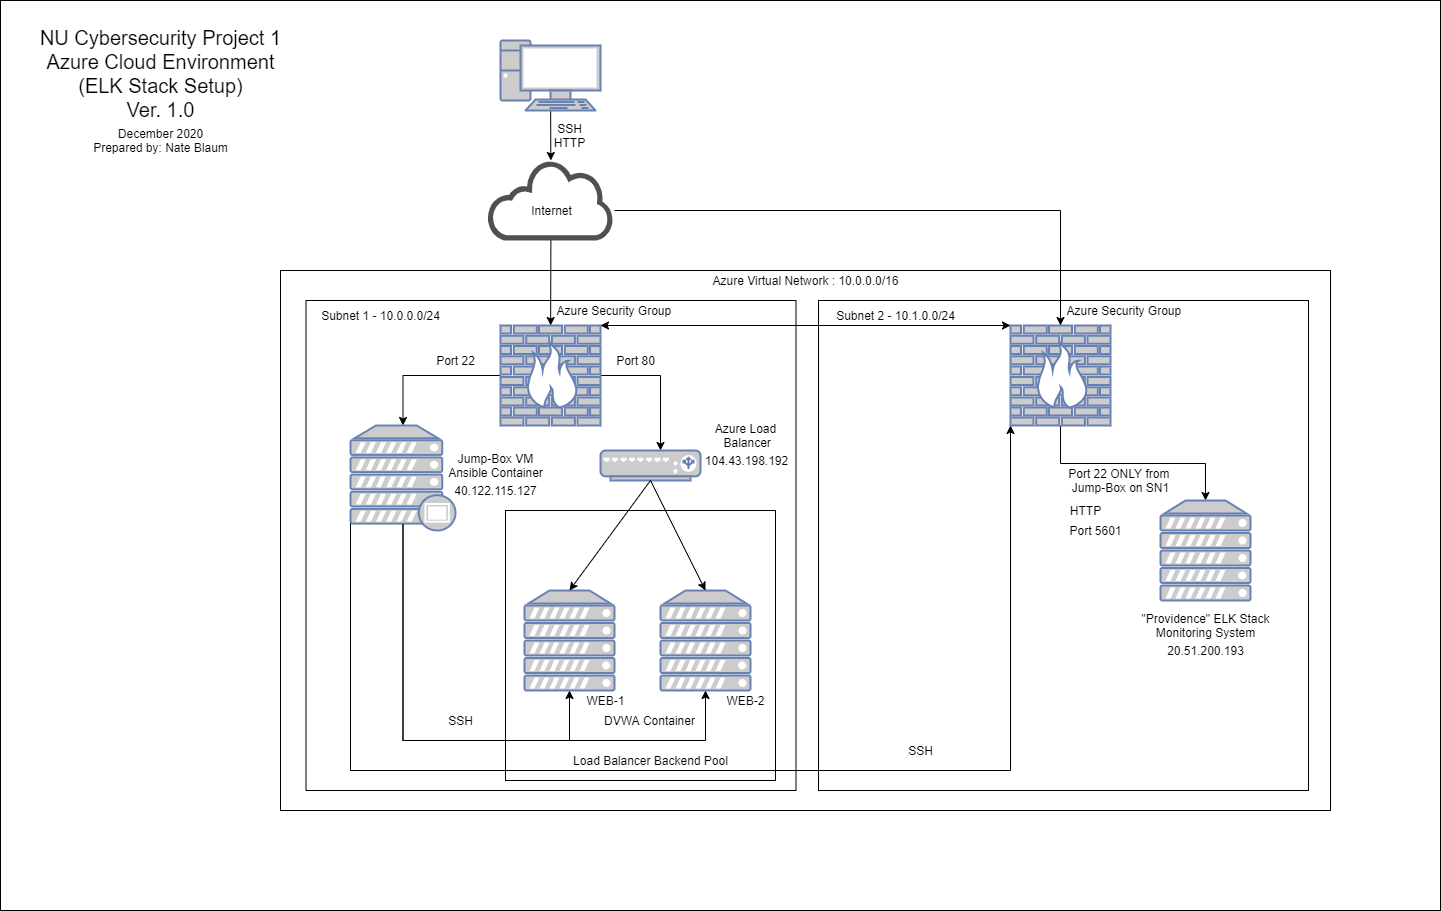

The diagram above was exported from draw.io. Its source (the exported page's mxGraphModel, read from the mxfile embedded in the PNG):
<mxGraphModel dx="2942" dy="1122" grid="1" gridSize="10" guides="1" tooltips="1" connect="1" arrows="1" fold="1" page="1" pageScale="1" pageWidth="1100" pageHeight="850" math="0" shadow="0">
  <root>
    <mxCell id="0" />
    <mxCell id="1" parent="0" />
    <mxCell id="pnjZ4Rm4tVsc6vE3b-cW-68" value="" style="rounded=0;whiteSpace=wrap;html=1;" vertex="1" parent="1">
      <mxGeometry width="1440" height="910" as="geometry" />
    </mxCell>
    <mxCell id="pnjZ4Rm4tVsc6vE3b-cW-49" value="" style="rounded=0;whiteSpace=wrap;html=1;" vertex="1" parent="1">
      <mxGeometry x="280" y="270" width="1050" height="540" as="geometry" />
    </mxCell>
    <mxCell id="pnjZ4Rm4tVsc6vE3b-cW-12" value="" style="edgeStyle=none;rounded=0;orthogonalLoop=1;jettySize=auto;html=1;" edge="1" parent="1" source="pnjZ4Rm4tVsc6vE3b-cW-1" target="pnjZ4Rm4tVsc6vE3b-cW-2">
      <mxGeometry relative="1" as="geometry" />
    </mxCell>
    <mxCell id="pnjZ4Rm4tVsc6vE3b-cW-1" value="" style="fontColor=#0066CC;verticalAlign=top;verticalLabelPosition=bottom;labelPosition=center;align=center;html=1;outlineConnect=0;fillColor=#CCCCCC;strokeColor=#6881B3;gradientColor=none;gradientDirection=north;strokeWidth=2;shape=mxgraph.networks.pc;" vertex="1" parent="1">
      <mxGeometry x="500" y="40" width="100" height="70" as="geometry" />
    </mxCell>
    <mxCell id="pnjZ4Rm4tVsc6vE3b-cW-2" value="" style="pointerEvents=1;shadow=0;dashed=0;html=1;strokeColor=none;fillColor=#505050;labelPosition=center;verticalLabelPosition=bottom;outlineConnect=0;verticalAlign=top;align=center;shape=mxgraph.office.clouds.cloud;" vertex="1" parent="1">
      <mxGeometry x="487" y="160" width="127" height="80" as="geometry" />
    </mxCell>
    <mxCell id="pnjZ4Rm4tVsc6vE3b-cW-4" value="" style="whiteSpace=wrap;html=1;aspect=fixed;" vertex="1" parent="1">
      <mxGeometry x="305.5" y="300" width="490" height="490" as="geometry" />
    </mxCell>
    <mxCell id="pnjZ4Rm4tVsc6vE3b-cW-17" style="edgeStyle=elbowEdgeStyle;rounded=0;orthogonalLoop=1;jettySize=auto;html=1;" edge="1" parent="1" source="pnjZ4Rm4tVsc6vE3b-cW-5" target="pnjZ4Rm4tVsc6vE3b-cW-6">
      <mxGeometry relative="1" as="geometry">
        <Array as="points">
          <mxPoint x="660" y="375" />
        </Array>
      </mxGeometry>
    </mxCell>
    <mxCell id="pnjZ4Rm4tVsc6vE3b-cW-24" style="edgeStyle=elbowEdgeStyle;rounded=0;orthogonalLoop=1;jettySize=auto;elbow=vertical;html=1;entryX=0.5;entryY=0;entryDx=0;entryDy=0;entryPerimeter=0;" edge="1" parent="1" source="pnjZ4Rm4tVsc6vE3b-cW-5" target="pnjZ4Rm4tVsc6vE3b-cW-8">
      <mxGeometry relative="1" as="geometry">
        <Array as="points">
          <mxPoint x="370" y="375" />
        </Array>
      </mxGeometry>
    </mxCell>
    <mxCell id="pnjZ4Rm4tVsc6vE3b-cW-5" value="" style="fontColor=#0066CC;verticalAlign=top;verticalLabelPosition=bottom;labelPosition=center;align=center;html=1;outlineConnect=0;fillColor=#CCCCCC;strokeColor=#6881B3;gradientColor=none;gradientDirection=north;strokeWidth=2;shape=mxgraph.networks.firewall;" vertex="1" parent="1">
      <mxGeometry x="500" y="325" width="100" height="100" as="geometry" />
    </mxCell>
    <mxCell id="pnjZ4Rm4tVsc6vE3b-cW-6" value="" style="fontColor=#0066CC;verticalAlign=top;verticalLabelPosition=bottom;labelPosition=center;align=center;html=1;outlineConnect=0;fillColor=#CCCCCC;strokeColor=#6881B3;gradientColor=none;gradientDirection=north;strokeWidth=2;shape=mxgraph.networks.load_balancer;" vertex="1" parent="1">
      <mxGeometry x="600" y="450" width="100" height="30" as="geometry" />
    </mxCell>
    <mxCell id="pnjZ4Rm4tVsc6vE3b-cW-20" style="edgeStyle=orthogonalEdgeStyle;rounded=0;orthogonalLoop=1;jettySize=auto;html=1;entryX=0.5;entryY=1;entryDx=0;entryDy=0;entryPerimeter=0;exitX=0.5;exitY=1;exitDx=0;exitDy=0;exitPerimeter=0;" edge="1" parent="1" source="pnjZ4Rm4tVsc6vE3b-cW-10" target="pnjZ4Rm4tVsc6vE3b-cW-9">
      <mxGeometry relative="1" as="geometry" />
    </mxCell>
    <mxCell id="pnjZ4Rm4tVsc6vE3b-cW-8" value="" style="fontColor=#0066CC;verticalAlign=top;verticalLabelPosition=bottom;labelPosition=center;align=center;html=1;outlineConnect=0;fillColor=#CCCCCC;strokeColor=#6881B3;gradientColor=none;gradientDirection=north;strokeWidth=2;shape=mxgraph.networks.proxy_server;" vertex="1" parent="1">
      <mxGeometry x="350" y="425" width="105" height="105" as="geometry" />
    </mxCell>
    <mxCell id="pnjZ4Rm4tVsc6vE3b-cW-11" value="" style="whiteSpace=wrap;html=1;aspect=fixed;" vertex="1" parent="1">
      <mxGeometry x="505" y="510" width="270" height="270" as="geometry" />
    </mxCell>
    <mxCell id="pnjZ4Rm4tVsc6vE3b-cW-10" value="" style="fontColor=#0066CC;verticalAlign=top;verticalLabelPosition=bottom;labelPosition=center;align=center;html=1;outlineConnect=0;fillColor=#CCCCCC;strokeColor=#6881B3;gradientColor=none;gradientDirection=north;strokeWidth=2;shape=mxgraph.networks.server;" vertex="1" parent="1">
      <mxGeometry x="660" y="590" width="90" height="100" as="geometry" />
    </mxCell>
    <mxCell id="pnjZ4Rm4tVsc6vE3b-cW-9" value="" style="fontColor=#0066CC;verticalAlign=top;verticalLabelPosition=bottom;labelPosition=center;align=center;html=1;outlineConnect=0;fillColor=#CCCCCC;strokeColor=#6881B3;gradientColor=none;gradientDirection=north;strokeWidth=2;shape=mxgraph.networks.server;" vertex="1" parent="1">
      <mxGeometry x="524" y="590" width="90" height="100" as="geometry" />
    </mxCell>
    <mxCell id="pnjZ4Rm4tVsc6vE3b-cW-13" value="" style="edgeStyle=none;rounded=0;orthogonalLoop=1;jettySize=auto;html=1;" edge="1" parent="1" source="pnjZ4Rm4tVsc6vE3b-cW-2" target="pnjZ4Rm4tVsc6vE3b-cW-5">
      <mxGeometry relative="1" as="geometry" />
    </mxCell>
    <mxCell id="pnjZ4Rm4tVsc6vE3b-cW-18" style="rounded=0;orthogonalLoop=1;jettySize=auto;html=1;entryX=0.5;entryY=0;entryDx=0;entryDy=0;entryPerimeter=0;" edge="1" parent="1" target="pnjZ4Rm4tVsc6vE3b-cW-9">
      <mxGeometry relative="1" as="geometry">
        <mxPoint x="650" y="480" as="sourcePoint" />
      </mxGeometry>
    </mxCell>
    <mxCell id="pnjZ4Rm4tVsc6vE3b-cW-19" style="edgeStyle=none;rounded=0;orthogonalLoop=1;jettySize=auto;html=1;exitX=0.5;exitY=0;exitDx=0;exitDy=0;exitPerimeter=0;entryX=0.5;entryY=0;entryDx=0;entryDy=0;entryPerimeter=0;" edge="1" parent="1" target="pnjZ4Rm4tVsc6vE3b-cW-10">
      <mxGeometry relative="1" as="geometry">
        <mxPoint x="650" y="480" as="sourcePoint" />
      </mxGeometry>
    </mxCell>
    <mxCell id="pnjZ4Rm4tVsc6vE3b-cW-22" style="edgeStyle=elbowEdgeStyle;rounded=0;orthogonalLoop=1;jettySize=auto;html=1;exitX=0.5;exitY=0.94;exitDx=0;exitDy=0;exitPerimeter=0;entryX=0.5;entryY=1;entryDx=0;entryDy=0;entryPerimeter=0;" edge="1" parent="1" source="pnjZ4Rm4tVsc6vE3b-cW-8" target="pnjZ4Rm4tVsc6vE3b-cW-10">
      <mxGeometry relative="1" as="geometry">
        <mxPoint x="412.5" y="533.7" as="sourcePoint" />
        <mxPoint x="579" y="700" as="targetPoint" />
        <Array as="points">
          <mxPoint x="410" y="740" />
          <mxPoint x="390" y="740" />
        </Array>
      </mxGeometry>
    </mxCell>
    <mxCell id="pnjZ4Rm4tVsc6vE3b-cW-21" style="edgeStyle=elbowEdgeStyle;rounded=0;orthogonalLoop=1;jettySize=auto;html=1;exitX=0.5;exitY=0.94;exitDx=0;exitDy=0;exitPerimeter=0;entryX=0.5;entryY=1;entryDx=0;entryDy=0;entryPerimeter=0;" edge="1" parent="1" source="pnjZ4Rm4tVsc6vE3b-cW-8" target="pnjZ4Rm4tVsc6vE3b-cW-9">
      <mxGeometry relative="1" as="geometry">
        <Array as="points">
          <mxPoint x="403" y="740" />
        </Array>
      </mxGeometry>
    </mxCell>
    <mxCell id="pnjZ4Rm4tVsc6vE3b-cW-25" value="Internet" style="text;html=1;resizable=0;autosize=1;align=center;verticalAlign=middle;points=[];fillColor=none;strokeColor=none;rounded=0;" vertex="1" parent="1">
      <mxGeometry x="520.5" y="200" width="60" height="20" as="geometry" />
    </mxCell>
    <mxCell id="pnjZ4Rm4tVsc6vE3b-cW-26" value="SSH&lt;br&gt;HTTP" style="text;html=1;resizable=0;autosize=1;align=center;verticalAlign=middle;points=[];fillColor=none;strokeColor=none;rounded=0;" vertex="1" parent="1">
      <mxGeometry x="544" y="120" width="50" height="30" as="geometry" />
    </mxCell>
    <mxCell id="pnjZ4Rm4tVsc6vE3b-cW-27" value="Azure Security Group&amp;nbsp;" style="text;html=1;resizable=0;autosize=1;align=center;verticalAlign=middle;points=[];fillColor=none;strokeColor=none;rounded=0;" vertex="1" parent="1">
      <mxGeometry x="550" y="300" width="130" height="20" as="geometry" />
    </mxCell>
    <mxCell id="pnjZ4Rm4tVsc6vE3b-cW-28" value="Azure Load&lt;br&gt;&amp;nbsp;Balancer" style="text;html=1;resizable=0;autosize=1;align=center;verticalAlign=middle;points=[];fillColor=none;strokeColor=none;rounded=0;" vertex="1" parent="1">
      <mxGeometry x="705" y="420" width="80" height="30" as="geometry" />
    </mxCell>
    <mxCell id="pnjZ4Rm4tVsc6vE3b-cW-29" value="Port 80" style="text;html=1;resizable=0;autosize=1;align=center;verticalAlign=middle;points=[];fillColor=none;strokeColor=none;rounded=0;" vertex="1" parent="1">
      <mxGeometry x="610" y="350" width="50" height="20" as="geometry" />
    </mxCell>
    <mxCell id="pnjZ4Rm4tVsc6vE3b-cW-31" value="Port 22" style="text;html=1;resizable=0;autosize=1;align=center;verticalAlign=middle;points=[];fillColor=none;strokeColor=none;rounded=0;" vertex="1" parent="1">
      <mxGeometry x="430" y="350" width="50" height="20" as="geometry" />
    </mxCell>
    <mxCell id="pnjZ4Rm4tVsc6vE3b-cW-32" value="Jump-Box VM&lt;br&gt;Ansible Container" style="text;html=1;resizable=0;autosize=1;align=center;verticalAlign=middle;points=[];fillColor=none;strokeColor=none;rounded=0;" vertex="1" parent="1">
      <mxGeometry x="440" y="450" width="110" height="30" as="geometry" />
    </mxCell>
    <mxCell id="pnjZ4Rm4tVsc6vE3b-cW-33" value="WEB-1" style="text;html=1;resizable=0;autosize=1;align=center;verticalAlign=middle;points=[];fillColor=none;strokeColor=none;rounded=0;" vertex="1" parent="1">
      <mxGeometry x="580" y="690" width="50" height="20" as="geometry" />
    </mxCell>
    <mxCell id="pnjZ4Rm4tVsc6vE3b-cW-34" value="WEB-2" style="text;html=1;resizable=0;autosize=1;align=center;verticalAlign=middle;points=[];fillColor=none;strokeColor=none;rounded=0;" vertex="1" parent="1">
      <mxGeometry x="720" y="690" width="50" height="20" as="geometry" />
    </mxCell>
    <mxCell id="pnjZ4Rm4tVsc6vE3b-cW-35" value="Load Balancer Backend Pool" style="text;html=1;resizable=0;autosize=1;align=center;verticalAlign=middle;points=[];fillColor=none;strokeColor=none;rounded=0;" vertex="1" parent="1">
      <mxGeometry x="565" y="750" width="170" height="20" as="geometry" />
    </mxCell>
    <mxCell id="pnjZ4Rm4tVsc6vE3b-cW-36" value="SSH" style="text;html=1;resizable=0;autosize=1;align=center;verticalAlign=middle;points=[];fillColor=none;strokeColor=none;rounded=0;" vertex="1" parent="1">
      <mxGeometry x="440" y="710" width="40" height="20" as="geometry" />
    </mxCell>
    <mxCell id="pnjZ4Rm4tVsc6vE3b-cW-37" value="104.43.198.192" style="text;html=1;resizable=0;autosize=1;align=center;verticalAlign=middle;points=[];fillColor=none;strokeColor=none;rounded=0;" vertex="1" parent="1">
      <mxGeometry x="695.5" y="450" width="100" height="20" as="geometry" />
    </mxCell>
    <mxCell id="pnjZ4Rm4tVsc6vE3b-cW-38" value="40.122.115.127" style="text;html=1;resizable=0;autosize=1;align=center;verticalAlign=middle;points=[];fillColor=none;strokeColor=none;rounded=0;" vertex="1" parent="1">
      <mxGeometry x="445" y="480" width="100" height="20" as="geometry" />
    </mxCell>
    <mxCell id="pnjZ4Rm4tVsc6vE3b-cW-39" value="&lt;font style=&quot;font-size: 20px&quot;&gt;NU Cybersecurity Project 1&lt;br&gt;Azure Cloud Environment&lt;br&gt;(ELK Stack Setup)&lt;br&gt;Ver. 1.0&lt;br&gt;&lt;br&gt;&lt;/font&gt;" style="text;html=1;resizable=0;autosize=1;align=center;verticalAlign=middle;points=[];fillColor=none;strokeColor=none;rounded=0;" vertex="1" parent="1">
      <mxGeometry x="30" y="40" width="260" height="90" as="geometry" />
    </mxCell>
    <mxCell id="pnjZ4Rm4tVsc6vE3b-cW-41" value="December 2020&lt;br&gt;Prepared by: Nate Blaum" style="text;html=1;resizable=0;autosize=1;align=center;verticalAlign=middle;points=[];fillColor=none;strokeColor=none;rounded=0;" vertex="1" parent="1">
      <mxGeometry x="85" y="125" width="150" height="30" as="geometry" />
    </mxCell>
    <mxCell id="pnjZ4Rm4tVsc6vE3b-cW-43" value="DVWA Container" style="text;html=1;resizable=0;autosize=1;align=center;verticalAlign=middle;points=[];fillColor=none;strokeColor=none;rounded=0;" vertex="1" parent="1">
      <mxGeometry x="594" y="710" width="110" height="20" as="geometry" />
    </mxCell>
    <mxCell id="pnjZ4Rm4tVsc6vE3b-cW-47" value="" style="whiteSpace=wrap;html=1;aspect=fixed;" vertex="1" parent="1">
      <mxGeometry x="818" y="300" width="490" height="490" as="geometry" />
    </mxCell>
    <mxCell id="pnjZ4Rm4tVsc6vE3b-cW-48" value="Azure Virtual Network : 10.0.0.0/16" style="text;html=1;resizable=0;autosize=1;align=center;verticalAlign=middle;points=[];fillColor=none;strokeColor=none;rounded=0;" vertex="1" parent="1">
      <mxGeometry x="705" y="270" width="200" height="20" as="geometry" />
    </mxCell>
    <mxCell id="pnjZ4Rm4tVsc6vE3b-cW-50" value="Subnet 1 - 10.0.0.0/24" style="text;html=1;resizable=0;autosize=1;align=center;verticalAlign=middle;points=[];fillColor=none;strokeColor=none;rounded=0;" vertex="1" parent="1">
      <mxGeometry x="315" y="305" width="130" height="20" as="geometry" />
    </mxCell>
    <mxCell id="pnjZ4Rm4tVsc6vE3b-cW-51" value="Subnet 2 - 10.1.0.0/24" style="text;html=1;resizable=0;autosize=1;align=center;verticalAlign=middle;points=[];fillColor=none;strokeColor=none;rounded=0;" vertex="1" parent="1">
      <mxGeometry x="830" y="305" width="130" height="20" as="geometry" />
    </mxCell>
    <mxCell id="pnjZ4Rm4tVsc6vE3b-cW-56" style="edgeStyle=elbowEdgeStyle;rounded=0;orthogonalLoop=1;jettySize=auto;elbow=vertical;html=1;entryX=0.5;entryY=0;entryDx=0;entryDy=0;entryPerimeter=0;" edge="1" parent="1" source="pnjZ4Rm4tVsc6vE3b-cW-52" target="pnjZ4Rm4tVsc6vE3b-cW-55">
      <mxGeometry relative="1" as="geometry" />
    </mxCell>
    <mxCell id="pnjZ4Rm4tVsc6vE3b-cW-52" value="" style="fontColor=#0066CC;verticalAlign=top;verticalLabelPosition=bottom;labelPosition=center;align=center;html=1;outlineConnect=0;fillColor=#CCCCCC;strokeColor=#6881B3;gradientColor=none;gradientDirection=north;strokeWidth=2;shape=mxgraph.networks.firewall;" vertex="1" parent="1">
      <mxGeometry x="1010" y="325" width="100" height="100" as="geometry" />
    </mxCell>
    <mxCell id="pnjZ4Rm4tVsc6vE3b-cW-53" value="Azure Security Group&amp;nbsp;" style="text;html=1;resizable=0;autosize=1;align=center;verticalAlign=middle;points=[];fillColor=none;strokeColor=none;rounded=0;" vertex="1" parent="1">
      <mxGeometry x="1060" y="300" width="130" height="20" as="geometry" />
    </mxCell>
    <mxCell id="pnjZ4Rm4tVsc6vE3b-cW-54" style="edgeStyle=elbowEdgeStyle;rounded=0;orthogonalLoop=1;jettySize=auto;elbow=vertical;html=1;" edge="1" parent="1" source="pnjZ4Rm4tVsc6vE3b-cW-2" target="pnjZ4Rm4tVsc6vE3b-cW-52">
      <mxGeometry relative="1" as="geometry">
        <Array as="points">
          <mxPoint x="840" y="210" />
        </Array>
      </mxGeometry>
    </mxCell>
    <mxCell id="pnjZ4Rm4tVsc6vE3b-cW-55" value="" style="fontColor=#0066CC;verticalAlign=top;verticalLabelPosition=bottom;labelPosition=center;align=center;html=1;outlineConnect=0;fillColor=#CCCCCC;strokeColor=#6881B3;gradientColor=none;gradientDirection=north;strokeWidth=2;shape=mxgraph.networks.server;" vertex="1" parent="1">
      <mxGeometry x="1160" y="500" width="90" height="100" as="geometry" />
    </mxCell>
    <mxCell id="pnjZ4Rm4tVsc6vE3b-cW-57" value="Port 5601" style="text;html=1;resizable=0;autosize=1;align=center;verticalAlign=middle;points=[];fillColor=none;strokeColor=none;rounded=0;" vertex="1" parent="1">
      <mxGeometry x="1060" y="520" width="70" height="20" as="geometry" />
    </mxCell>
    <mxCell id="pnjZ4Rm4tVsc6vE3b-cW-58" value="HTTP" style="text;html=1;resizable=0;autosize=1;align=center;verticalAlign=middle;points=[];fillColor=none;strokeColor=none;rounded=0;" vertex="1" parent="1">
      <mxGeometry x="1060" y="500" width="50" height="20" as="geometry" />
    </mxCell>
    <mxCell id="pnjZ4Rm4tVsc6vE3b-cW-59" value="&quot;Providence&quot; ELK Stack&lt;br&gt;Monitoring System" style="text;html=1;resizable=0;autosize=1;align=center;verticalAlign=middle;points=[];fillColor=none;strokeColor=none;rounded=0;" vertex="1" parent="1">
      <mxGeometry x="1135" y="610" width="140" height="30" as="geometry" />
    </mxCell>
    <mxCell id="pnjZ4Rm4tVsc6vE3b-cW-60" style="edgeStyle=elbowEdgeStyle;rounded=0;orthogonalLoop=1;jettySize=auto;html=1;exitX=0;exitY=0.93;exitDx=0;exitDy=0;exitPerimeter=0;entryX=0;entryY=1;entryDx=0;entryDy=0;entryPerimeter=0;" edge="1" parent="1" source="pnjZ4Rm4tVsc6vE3b-cW-8" target="pnjZ4Rm4tVsc6vE3b-cW-52">
      <mxGeometry relative="1" as="geometry">
        <Array as="points">
          <mxPoint x="660" y="770" />
        </Array>
      </mxGeometry>
    </mxCell>
    <mxCell id="pnjZ4Rm4tVsc6vE3b-cW-61" value="SSH" style="text;html=1;resizable=0;autosize=1;align=center;verticalAlign=middle;points=[];fillColor=none;strokeColor=none;rounded=0;" vertex="1" parent="1">
      <mxGeometry x="900" y="740" width="40" height="20" as="geometry" />
    </mxCell>
    <mxCell id="pnjZ4Rm4tVsc6vE3b-cW-63" value="Port 22 ONLY from &lt;br&gt;Jump-Box on SN1" style="text;html=1;resizable=0;autosize=1;align=center;verticalAlign=middle;points=[];fillColor=none;strokeColor=none;rounded=0;" vertex="1" parent="1">
      <mxGeometry x="1060" y="465" width="120" height="30" as="geometry" />
    </mxCell>
    <mxCell id="pnjZ4Rm4tVsc6vE3b-cW-69" value="20.51.200.193" style="text;html=1;resizable=0;autosize=1;align=center;verticalAlign=middle;points=[];fillColor=none;strokeColor=none;rounded=0;" vertex="1" parent="1">
      <mxGeometry x="1160" y="640" width="90" height="20" as="geometry" />
    </mxCell>
    <mxCell id="pnjZ4Rm4tVsc6vE3b-cW-70" style="edgeStyle=none;rounded=0;orthogonalLoop=1;jettySize=auto;html=1;exitX=1;exitY=0;exitDx=0;exitDy=0;exitPerimeter=0;entryX=0;entryY=0;entryDx=0;entryDy=0;entryPerimeter=0;startArrow=classic;startFill=1;" edge="1" parent="1" source="pnjZ4Rm4tVsc6vE3b-cW-5" target="pnjZ4Rm4tVsc6vE3b-cW-52">
      <mxGeometry relative="1" as="geometry" />
    </mxCell>
  </root>
</mxGraphModel>